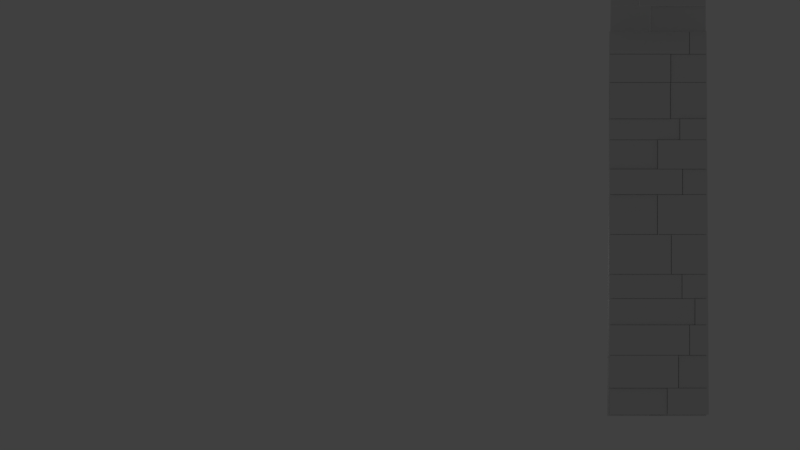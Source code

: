 # Source: SmallWallSupportPiece_001.blend  (saved by Blender 2.79.0; exported with 4.5.12 LTS)
import bpy
from mathutils import Matrix  # noqa: F401  (used for matrix-valued properties, if any)

bpy.ops.wm.read_factory_settings(use_empty=True)
scene = bpy.context.scene
scene.name = 'Scene'

# ---- collections
col_collection_1 = bpy.data.collections.new('Collection 1'); scene.collection.children.link(col_collection_1)

# ---- world
world_world = bpy.data.worlds.new('World'); scene.world = world_world
world_world.color = (0.05088, 0.05088, 0.05088)
world_world.use_sun_shadow = False
world_world.sun_shadow_jitter_overblur = 0.0
world_world.cycles.sampling_method = 'MANUAL'

# ---- cameras
cam_camera = bpy.data.cameras.new('Camera')
cam_camera.type = 'ORTHO'
cam_camera.clip_end = 100.0
cam_camera.lens = 35.0
cam_camera.sensor_width = 32.0
cam_camera.sensor_height = 18.0
cam_camera.ortho_scale = 31.21
cam_camera.dof.focus_distance = 0.0

# ---- lights
light_lamp = bpy.data.lights.new('Lamp', 'POINT')
light_lamp.transmission_factor = 0.0
light_lamp.cutoff_distance = 30.0
light_lamp.energy = 100.0
light_lamp.shadow_buffer_clip_start = 1.001
light_lamp.shadow_soft_size = 0.1
light_lamp.shadow_maximum_resolution = 0.006
light_lamp.use_absolute_resolution = True

# ---- meshes
me_wall_001 = bpy.data.meshes.new('Wall.001')
me_wall_001.from_pydata([(8.406, 1.047, 12.97), (8.406, -1.047, 12.97), (8.406, -1.047, 14.06), (8.406, 1.047, 14.06), (9.995, 1.047, 12.97), (9.995, 1.047, 14.06), (9.995, -1.047, 12.97), (9.995, -1.047, 14.06), (8.396, -0.9772, 14.06), (8.396, -0.9772, 12.97), (8.396, 0.9772, 12.97), (8.396, 0.9772, 14.06), (7.465, 0.9772, 14.06), (7.465, -0.9772, 14.06), (7.461, -0.9772, 12.97), (7.461, 0.9772, 12.97), (7.465, 0.9773, 14.05), (7.918, 1.02, 14.21), (7.918, 1.02, 14.07), (7.918, -1.02, 14.07), (7.918, -1.02, 14.96), (9.995, 1.02, 14.21), (9.995, 1.02, 14.07), (9.995, -1.02, 14.07), (9.995, -1.02, 14.96), (7.908, -1.019, 14.96), (7.908, -1.019, 14.07), (7.908, 1.019, 14.07), (7.908, 1.019, 14.22), (7.469, -1.019, 14.96), (7.465, -1.019, 14.07), (7.465, 0.9992, 14.07), (7.465, 1.019, 14.07), (7.466, 1.019, 14.22), (7.466, 1.003, 14.22), (7.432, -0.984, 5.474), (7.432, 0.984, 5.474), (7.43, 0.984, 5.017), (7.428, -0.984, 4.535), (7.428, 0.984, 4.535), (8.101, 0.984, 5.474), (8.101, -0.984, 5.474), (8.101, -0.984, 4.535), (8.101, 0.984, 4.535), (9.995, -0.9674, 0.005), (8.496, -0.9674, 0.005), (8.496, 0.9674, 0.005), (9.995, 0.9674, 0.005), (9.995, -0.9674, 1.033), (9.995, 0.9674, 1.033), (8.496, -0.9674, 1.033), (8.496, 0.9674, 1.033), (8.486, -1.026, 1.033), (8.486, -1.026, 0.005), (8.486, 1.026, 0.005), (8.486, 1.026, 1.033), (7.414, 1.026, 1.033), (7.414, -1.026, 1.033), (7.41, -1.026, 0.005), (7.41, 1.026, 0.005), (8.202, 1.03, 1.043), (8.202, -1.03, 1.043), (8.202, -1.03, 2.315), (8.202, 1.03, 2.315), (9.995, 1.03, 1.043), (9.995, 1.03, 2.315), (9.995, -1.03, 1.043), (9.995, -1.03, 2.315), (8.192, -0.997, 2.315), (8.192, -0.997, 1.043), (8.192, 0.997, 1.043), (8.192, 0.997, 2.315), (7.419, 0.997, 2.315), (7.419, -0.997, 2.315), (7.414, -0.997, 1.043), (7.414, 0.997, 1.043), (7.913, 1.04, 2.325), (7.913, -1.04, 2.325), (7.913, -1.04, 3.498), (7.913, 1.04, 3.498), (9.995, 1.04, 2.325), (9.995, 1.04, 3.498), (9.995, -1.04, 2.325), (9.995, -1.04, 3.498), (7.903, -1.048, 3.498), (7.903, -1.048, 2.325), (7.903, 1.048, 2.325), (7.903, 1.048, 3.498), (7.424, 1.048, 3.498), (7.424, -1.048, 3.498), (7.419, -1.048, 2.325), (7.419, 1.048, 2.325), (7.774, 0.9766, 3.508), (7.774, -0.9766, 3.508), (7.774, -0.9766, 4.525), (7.774, 0.9766, 4.525), (9.995, 0.9766, 3.508), (9.995, 0.9766, 4.525), (9.995, -0.9766, 3.508), (9.995, -0.9766, 4.525), (7.764, -1.025, 4.525), (7.764, -1.025, 3.508), (7.764, 1.025, 3.508), (7.764, 1.025, 4.525), (7.428, 1.025, 4.525), (7.428, -1.025, 4.525), (7.424, -1.025, 3.508), (7.424, 1.025, 3.508), (8.111, 0.9618, 4.535), (8.111, -0.9618, 4.535), (8.111, -0.9618, 5.474), (8.111, 0.9618, 5.474), (9.995, 0.9618, 4.535), (9.995, 0.9618, 5.474), (9.995, -0.9618, 4.535), (9.995, -0.9618, 5.474), (8.39, 0.9852, 5.484), (8.39, -0.9852, 5.484), (8.39, -0.9852, 7.025), (8.39, 0.9852, 7.025), (9.995, 0.9852, 5.484), (9.995, 0.9852, 7.025), (9.995, -0.9852, 5.484), (9.995, -0.9852, 7.025), (8.38, -1.005, 7.025), (8.38, -1.005, 5.484), (8.38, 1.005, 5.484), (8.38, 1.005, 7.025), (7.438, 1.005, 7.025), (7.438, -1.005, 7.025), (7.432, -1.005, 5.484), (7.432, 1.005, 5.484), (8.752, 0.9654, 7.035), (8.752, -0.9654, 7.035), (8.752, -0.9654, 8.585), (8.752, 0.9654, 8.585), (9.995, 0.9654, 7.035), (9.995, 0.9654, 8.585), (9.995, -0.9654, 7.035), (9.995, -0.9654, 8.585), (8.742, -1.002, 8.585), (8.742, -1.002, 7.035), (8.742, 1.002, 7.035), (8.742, 1.002, 8.585), (7.444, 1.002, 8.585), (7.444, -1.002, 8.585), (7.438, -1.002, 7.035), (7.438, 1.002, 7.035), (8.1, 1.032, 8.595), (8.1, -1.032, 8.595), (8.1, -1.032, 9.578), (8.1, 1.032, 9.578), (9.995, 1.032, 8.595), (9.995, 1.032, 9.578), (9.995, -1.032, 8.595), (9.995, -1.032, 9.578), (8.09, -0.9989, 9.578), (8.09, -0.9989, 8.595), (8.09, 0.9989, 8.595), (8.09, 0.9989, 9.578), (7.448, 0.9989, 9.578), (7.448, -0.9989, 9.578), (7.446, -0.9989, 9.266), (7.444, -0.9989, 8.595), (7.444, 0.9989, 8.595), (8.746, 0.9616, 9.588), (8.746, -0.9616, 9.588), (8.746, -0.9616, 10.72), (8.746, 0.9616, 10.72), (9.995, 0.9616, 9.588), (9.995, 0.9616, 10.72), (9.995, -0.9616, 9.588), (9.995, -0.9616, 10.72), (8.736, -1.044, 10.72), (8.736, -1.044, 9.588), (8.736, 1.044, 9.588), (8.736, 1.044, 10.72), (7.452, 1.044, 10.72), (7.452, -1.044, 10.72), (7.449, -1.044, 9.818), (7.448, -1.044, 9.588), (7.448, 1.044, 9.588), (8.169, 0.9811, 10.73), (8.169, -0.9811, 10.73), (8.169, -0.9811, 11.54), (8.169, 0.9811, 11.54), (9.995, 0.9811, 10.73), (9.995, 0.9811, 11.54), (9.995, -0.9811, 10.73), (9.995, -0.9811, 11.54), (8.159, -1.045, 11.54), (8.159, -1.045, 10.73), (8.159, 1.045, 10.73), (8.159, 1.045, 11.54), (7.455, 1.045, 11.54), (7.455, -1.045, 11.54), (7.452, -1.045, 10.73), (7.452, 1.045, 10.73), (8.416, 1.022, 11.55), (8.416, -1.022, 11.55), (8.416, -1.022, 12.96), (8.416, 1.022, 12.96), (9.995, 1.022, 11.55), (9.995, 1.022, 12.96), (9.995, -1.022, 11.55), (9.995, -1.022, 12.96), (8.406, -0.9677, 12.96), (8.406, -0.9677, 11.55), (8.406, 0.9677, 11.55), (8.406, 0.9677, 12.96), (7.461, 0.9677, 12.96), (7.461, -0.9677, 12.96), (7.458, -0.9677, 12.29), (7.455, -0.9677, 11.55), (7.455, 0.9677, 11.55)], [], [(0, 1, 2, 3), (4, 0, 3, 5), (6, 1, 0, 4), (7, 2, 1, 6), (5, 3, 2, 7), (7, 6, 4, 5), (8, 9, 10, 11), (11, 12, 13, 8), (9, 8, 13, 14), (9, 14, 15, 10), (16, 11, 10, 15), (16, 12, 11), (13, 12, 16), (16, 15, 14, 13), (17, 18, 19, 20), (21, 22, 18, 17), (23, 19, 18, 22), (20, 19, 23, 24), (24, 23, 22, 21), (20, 24, 21, 17), (25, 26, 27, 28), (29, 30, 26, 25), (31, 27, 26, 30), (28, 27, 32, 33), (34, 31, 30, 29), (31, 32, 27), (33, 32, 31, 34), (29, 25, 28, 33, 34), (35, 36, 37), (38, 35, 37, 39), (40, 36, 35, 41), (37, 36, 40), (42, 38, 39, 43), (42, 41, 35, 38), (37, 40, 43, 39), (41, 42, 43, 40), (44, 45, 46, 47), (48, 44, 47, 49), (48, 50, 45, 44), (46, 45, 50, 51), (47, 46, 51, 49), (49, 51, 50, 48), (52, 53, 54, 55), (55, 56, 57, 52), (53, 52, 57, 58), (53, 58, 59, 54), (54, 59, 56, 55), (58, 57, 56, 59), (60, 61, 62, 63), (64, 60, 63, 65), (66, 61, 60, 64), (67, 62, 61, 66), (65, 63, 62, 67), (67, 66, 64, 65), (68, 69, 70, 71), (71, 72, 73, 68), (69, 68, 73, 74), (69, 74, 75, 70), (70, 75, 72, 71), (73, 72, 75, 74), (76, 77, 78, 79), (80, 76, 79, 81), (82, 77, 76, 80), (83, 78, 77, 82), (81, 79, 78, 83), (83, 82, 80, 81), (84, 85, 86, 87), (87, 88, 89, 84), (85, 84, 89, 90), (85, 90, 91, 86), (86, 91, 88, 87), (88, 91, 90, 89), (92, 93, 94, 95), (96, 92, 95, 97), (98, 93, 92, 96), (99, 94, 93, 98), (97, 95, 94, 99), (99, 98, 96, 97), (100, 101, 102, 103), (103, 104, 105, 100), (101, 100, 105, 106), (101, 106, 107, 102), (102, 107, 104, 103), (107, 106, 105, 104), (108, 109, 110, 111), (112, 108, 111, 113), (114, 109, 108, 112), (115, 110, 109, 114), (113, 111, 110, 115), (115, 114, 112, 113), (116, 117, 118, 119), (120, 116, 119, 121), (122, 117, 116, 120), (123, 118, 117, 122), (121, 119, 118, 123), (123, 122, 120, 121), (124, 125, 126, 127), (127, 128, 129, 124), (125, 124, 129, 130), (125, 130, 131, 126), (126, 131, 128, 127), (129, 128, 131, 130), (132, 133, 134, 135), (136, 132, 135, 137), (138, 133, 132, 136), (139, 134, 133, 138), (137, 135, 134, 139), (139, 138, 136, 137), (140, 141, 142, 143), (143, 144, 145, 140), (141, 140, 145, 146), (141, 146, 147, 142), (142, 147, 144, 143), (147, 146, 145, 144), (148, 149, 150, 151), (152, 148, 151, 153), (154, 149, 148, 152), (155, 150, 149, 154), (153, 151, 150, 155), (155, 154, 152, 153), (156, 157, 158, 159), (159, 160, 161, 156), (157, 156, 162, 163), (157, 163, 164, 158), (158, 164, 160, 159), (162, 161, 160), (156, 161, 162), (162, 160, 164, 163), (165, 166, 167, 168), (169, 165, 168, 170), (171, 166, 165, 169), (172, 167, 166, 171), (170, 168, 167, 172), (172, 171, 169, 170), (173, 174, 175, 176), (176, 177, 178, 173), (179, 174, 173, 178), (175, 174, 180, 181), (175, 181, 177, 176), (177, 181, 179, 178), (179, 180, 174), (181, 180, 179), (182, 183, 184, 185), (186, 182, 185, 187), (188, 183, 182, 186), (189, 184, 183, 188), (187, 185, 184, 189), (189, 188, 186, 187), (190, 191, 192, 193), (193, 194, 195, 190), (191, 190, 195, 196), (191, 196, 197, 192), (192, 197, 194, 193), (197, 196, 195, 194), (198, 199, 200, 201), (202, 198, 201, 203), (204, 199, 198, 202), (205, 200, 199, 204), (203, 201, 200, 205), (205, 204, 202, 203), (206, 207, 208, 209), (206, 209, 210, 211), (207, 206, 212, 213), (207, 213, 214, 208), (208, 214, 210, 209), (206, 211, 212), (211, 210, 212), (214, 213, 212, 210)])
_uv = me_wall_001.uv_layers.new(name='UVMap')
_uv.uv.foreach_set('vector', [0.7605, 0.5244, 0.7605, 0.6331, 0.7037, 0.6331, 0.7037, 0.5244, 0.8957, 0.432, 0.8957, 0.5146, 0.839, 0.5146, 0.839, 0.432, 0.1814, 0.4392, 0.09863, 0.4392, 0.09863, 0.3305, 0.1814, 0.3305, 0.2733, 0.8508, 0.2733, 0.9333, 0.2165, 0.9333, 0.2165, 0.8508, 0.0, 0.3307, 0.08272, 0.3307, 0.08272, 0.4394, 0.0, 0.4394, 0.7009, 0.3231, 0.7577, 0.3231, 0.7577, 0.4319, 0.7009, 0.4319, 0.5642, 0.7383, 0.6209, 0.7383, 0.6209, 0.8398, 0.5642, 0.8398, 0.8643, 0.8475, 0.9127, 0.8475, 0.9127, 0.949, 0.8643, 0.949, 0.9997, 0.6306, 0.9997, 0.6872, 0.9512, 0.6872, 0.951, 0.6306, 0.7572, 0.8462, 0.8059, 0.8462, 0.8059, 0.9477, 0.7572, 0.9477, 0.811, 0.9413, 0.8594, 0.9407, 0.8594, 0.9974, 0.8107, 0.9974, 0.811, 0.9413, 0.811, 0.9407, 0.8594, 0.9407, 0.4909, 0.8371, 0.4909, 0.7356, 0.4915, 0.7356, 0.4915, 0.7356, 0.5476, 0.7356, 0.5476, 0.8371, 0.4909, 0.8371, 0.9067, 0.6331, 0.9144, 0.6331, 0.9144, 0.7391, 0.8681, 0.7391, 0.8421, 0.2153, 0.8345, 0.2153, 0.8345, 0.1074, 0.8421, 0.1074, 0.3095, 0.0, 0.3095, 0.1079, 0.2033, 0.1079, 0.2033, 0.0, 0.9106, 0.8475, 0.8643, 0.8475, 0.8643, 0.7397, 0.9106, 0.7397, 0.8666, 0.2172, 0.9129, 0.2172, 0.9129, 0.3231, 0.9053, 0.3231, 0.0, 0.0, 0.0, 0.0, 0.0, 0.0, 0.0, 0.0, 0.8859, 0.5244, 0.9322, 0.5244, 0.9322, 0.6303, 0.9245, 0.6303, 0.5626, 0.8391, 0.5628, 0.8853, 0.5397, 0.8853, 0.5397, 0.8391, 0.192, 0.2246, 0.215, 0.2235, 0.215, 0.3294, 0.192, 0.3294, 0.4862, 0.8433, 0.4862, 0.851, 0.4631, 0.851, 0.4631, 0.8433, 0.923, 0.1083, 0.931, 0.1084, 0.931, 0.2133, 0.8847, 0.2133, 0.192, 0.2246, 0.192, 0.2235, 0.215, 0.2235, 0.9233, 0.1074, 0.931, 0.1074, 0.931, 0.1084, 0.923, 0.1083, 0.0, 0.0, 0.0, 0.0, 0.0, 0.0, 0.0, 0.0, 0.0, 0.0, 0.1662, 0.6458, 0.1662, 0.5436, 0.1899, 0.5436, 0.2151, 0.6458, 0.1662, 0.6458, 0.1899, 0.5436, 0.2151, 0.5436, 0.1814, 0.4327, 0.2162, 0.4327, 0.2162, 0.5349, 0.1814, 0.5349, 0.986, 0.7123, 0.9859, 0.736, 0.951, 0.736, 0.1814, 0.3305, 0.2164, 0.3305, 0.2164, 0.4327, 0.1814, 0.4327, 0.9532, 0.9624, 0.9532, 0.9136, 0.988, 0.9136, 0.9882, 0.9624, 0.986, 0.7123, 0.951, 0.736, 0.951, 0.6872, 0.9861, 0.6872, 0.4909, 0.8371, 0.5397, 0.8371, 0.5397, 0.9393, 0.4909, 0.9393, 0.5748, 0.3213, 0.4968, 0.3213, 0.4968, 0.2208, 0.5748, 0.2208, 0.8637, 0.1005, 0.8101, 0.1005, 0.8101, 0.0, 0.8637, 0.0, 0.2163, 0.8644, 0.2163, 0.9423, 0.1628, 0.9423, 0.1628, 0.8644, 0.8643, 0.7397, 0.8643, 0.8402, 0.8107, 0.8402, 0.8107, 0.7397, 0.9493, 0.432, 0.9493, 0.5099, 0.8957, 0.5099, 0.8957, 0.432, 0.5043, 0.1154, 0.5823, 0.1154, 0.5823, 0.2159, 0.5043, 0.2159, 0.6375, 0.7413, 0.691, 0.7413, 0.691, 0.8478, 0.6375, 0.8478, 0.7577, 0.3231, 0.8135, 0.3231, 0.8135, 0.4297, 0.7577, 0.4297, 0.5444, 0.9952, 0.4909, 0.9952, 0.4909, 0.9395, 0.5444, 0.9393, 0.8132, 0.7397, 0.7572, 0.7397, 0.7572, 0.6331, 0.8132, 0.6331, 0.6177, 0.9403, 0.6177, 0.9962, 0.5642, 0.9959, 0.5642, 0.9403, 0.7572, 0.7397, 0.8107, 0.7397, 0.8107, 0.8462, 0.7572, 0.8462, 0.6485, 0.1154, 0.6485, 0.2223, 0.5823, 0.2223, 0.5823, 0.1154, 0.7096, 0.2085, 0.7096, 0.1154, 0.7758, 0.1154, 0.7758, 0.2085, 0.192, 0.3305, 0.09863, 0.3305, 0.09863, 0.2235, 0.192, 0.2235, 0.7212, 0.2282, 0.7212, 0.3213, 0.655, 0.3213, 0.655, 0.2282, 0.3095, 6.192e-09, 0.4028, 0.0, 0.4028, 0.107, 0.3095, 0.107, 0.2165, 0.5367, 0.2827, 0.5367, 0.2827, 0.6437, 0.2165, 0.6437, 0.6375, 0.5296, 0.7037, 0.5296, 0.7037, 0.6331, 0.6375, 0.6331, 0.9129, 0.2172, 0.9531, 0.2172, 0.9531, 0.3208, 0.9129, 0.3208, 0.9531, 0.2833, 0.9531, 0.2172, 0.9933, 0.2172, 0.9936, 0.2833, 0.9127, 0.8475, 0.9532, 0.8475, 0.9532, 0.9511, 0.9127, 0.9511, 0.9936, 0.9136, 0.9532, 0.9136, 0.9534, 0.8475, 0.9936, 0.8475, 0.6323, 0.1036, 0.6323, 0.0, 0.6985, 0.0, 0.6985, 0.1036, 0.3762, 0.6353, 0.3762, 0.7433, 0.3152, 0.7433, 0.3152, 0.6353, 0.5642, 0.7383, 0.5642, 0.6301, 0.6252, 0.6301, 0.6252, 0.7383, 0.1083, 0.1154, 0.1083, 0.2235, 1.861e-08, 0.2235, 0.0, 0.1154, 0.6985, 0.6331, 0.6985, 0.7413, 0.6375, 0.7413, 0.6375, 0.6331, 0.2165, 0.1154, 0.2165, 0.2235, 0.1083, 0.2235, 0.1083, 0.1154, 0.4102, 0.6339, 0.4712, 0.6339, 0.4712, 0.7419, 0.4102, 0.7419, 0.6485, 0.1154, 0.7096, 0.1154, 0.7096, 0.2243, 0.6485, 0.2243, 0.06786, 0.5418, 0.09277, 0.5418, 0.09277, 0.6507, 0.06786, 0.6507, 0.4631, 0.8028, 0.4631, 0.7419, 0.488, 0.7419, 0.4883, 0.8028, 0.3079, 0.6456, 0.2827, 0.6456, 0.2827, 0.5367, 0.3079, 0.5367, 0.09503, 0.8175, 0.06988, 0.8175, 0.07012, 0.7566, 0.09503, 0.7566, 0.6399, 0.3231, 0.7009, 0.3231, 0.7009, 0.432, 0.6399, 0.432, 0.2163, 0.763, 0.2163, 0.8644, 0.1634, 0.8644, 0.1634, 0.763, 0.1634, 0.763, 0.1634, 0.6476, 0.2163, 0.6476, 0.2163, 0.763, 0.2033, 0.0, 0.2033, 0.1154, 0.1017, 0.1154, 0.1017, 0.0, 0.8101, 0.0, 0.8101, 0.1154, 0.7572, 0.1154, 0.7572, 0.0, 0.1017, 0.0, 0.1017, 0.1154, 3.384e-08, 0.1154, 0.0, 0.0, 0.8132, 0.6331, 0.8661, 0.6331, 0.8661, 0.7346, 0.8132, 0.7346, 0.4102, 0.7419, 0.4631, 0.7419, 0.4631, 0.8483, 0.4102, 0.8483, 0.796, 0.2167, 0.8135, 0.2167, 0.8135, 0.3231, 0.796, 0.3231, 0.2967, 0.4851, 0.2967, 0.4323, 0.3142, 0.4323, 0.3144, 0.4851, 0.4889, 0.7403, 0.4712, 0.7403, 0.4712, 0.6339, 0.4889, 0.6339, 0.0979, 0.4923, 0.08021, 0.4923, 0.08041, 0.4394, 0.0979, 0.4394, 0.6985, 0.848, 0.6985, 0.7416, 0.7514, 0.7416, 0.7514, 0.848, 0.7474, 0.848, 0.7474, 0.9479, 0.6985, 0.9479, 0.6985, 0.848, 0.364, 0.8505, 0.364, 0.9483, 0.3152, 0.9483, 0.3152, 0.8505, 0.4132, 0.3231, 0.3152, 0.3231, 0.3152, 0.2232, 0.4132, 0.2232, 0.4591, 0.8483, 0.4591, 0.9462, 0.4102, 0.9462, 0.4102, 0.8483, 0.3227, 0.1154, 0.4207, 0.1154, 0.4207, 0.2153, 0.3227, 0.2153, 0.6863, 0.9477, 0.6375, 0.9477, 0.6375, 0.8478, 0.6863, 0.8478, 0.485, 0.1023, 0.485, 2.759e-08, 0.5652, 0.0, 0.5652, 0.1023, 0.5748, 0.3213, 0.5748, 0.2379, 0.655, 0.2379, 0.655, 0.3213, 0.4968, 0.3231, 0.4132, 0.3231, 0.4132, 0.2208, 0.4968, 0.2208, 0.6517, 0.4462, 0.6517, 0.5296, 0.5715, 0.5296, 0.5715, 0.4462, 0.4207, 0.1154, 0.5043, 0.1154, 0.5043, 0.2177, 0.4207, 0.2177, 0.0, 0.4394, 0.08021, 0.4394, 0.08021, 0.5418, 0.0, 0.5418, 0.09863, 0.4392, 0.1788, 0.4392, 0.1788, 0.5436, 0.09863, 0.5436, 0.8647, 0.3231, 0.9137, 0.3231, 0.9137, 0.4275, 0.8647, 0.4275, 0.9804, 0.1074, 0.9804, 0.1874, 0.9313, 0.1874, 0.931, 0.1074, 0.913, 0.1044, 0.8637, 0.1044, 0.8637, 6.192e-09, 0.913, 0.0, 0.913, 0.0, 0.9624, 2.477e-08, 0.9621, 0.08004, 0.913, 0.08004, 0.2967, 0.4323, 0.2967, 0.5367, 0.2165, 0.5367, 0.2165, 0.4323, 0.573, 0.3231, 0.573, 0.4234, 0.4924, 0.4234, 0.4924, 0.3231, 0.8839, 0.6049, 0.8192, 0.6049, 0.8192, 0.5244, 0.8839, 0.5244, 0.06472, 0.7461, 0.0, 0.7461, 0.0, 0.6458, 0.06472, 0.6458, 0.7742, 0.432, 0.839, 0.432, 0.839, 0.5125, 0.7742, 0.5125, 0.09863, 0.6476, 0.1634, 0.6476, 0.1634, 0.7479, 0.09863, 0.7479, 0.4909, 0.4293, 0.5715, 0.4293, 0.5715, 0.5296, 0.4909, 0.5296, 0.4102, 0.4293, 0.4909, 0.4293, 0.4909, 0.5333, 0.4102, 0.5333, 0.09863, 0.5436, 0.1662, 0.5436, 0.1662, 0.6476, 0.09863, 0.6476, 0.0, 0.8266, 0.0, 0.7461, 0.06755, 0.7461, 0.06786, 0.8266, 0.06786, 0.6458, 0.0, 0.6458, 0.0, 0.5418, 0.06786, 0.5418, 0.1634, 0.8284, 0.0955, 0.8284, 0.09581, 0.7479, 0.1634, 0.7479, 0.3958, 0.4251, 0.3958, 0.5291, 0.3152, 0.5291, 0.3152, 0.4251, 0.2165, 0.8508, 0.2165, 0.7436, 0.2677, 0.7436, 0.2677, 0.8508, 0.05117, 0.8266, 0.05117, 0.9251, 0.0, 0.9251, 4.964e-08, 0.8266, 0.3152, 0.3304, 0.2165, 0.3304, 0.2165, 0.2232, 0.3152, 0.2232, 0.1467, 0.8284, 0.1467, 0.9268, 0.0955, 0.9268, 0.0955, 0.8284, 0.0, 0.2235, 0.09863, 0.2235, 0.09863, 0.3307, 0.0, 0.3307, 0.3152, 0.7433, 0.3663, 0.7433, 0.3663, 0.8505, 0.3152, 0.8505, 0.8135, 0.2194, 0.8647, 0.2194, 0.8647, 0.3231, 0.8135, 0.3231, 0.2765, 0.8455, 0.31, 0.8455, 0.31, 0.9492, 0.2765, 0.9492, 0.2815, 0.7433, 0.2815, 0.6922, 0.315, 0.7085, 0.3152, 0.7433, 0.4098, 0.739, 0.3762, 0.739, 0.3762, 0.6353, 0.4098, 0.6353, 0.03363, 0.9761, 0.0, 0.9761, 0.0001988, 0.9251, 0.03363, 0.9251, 0.8484, 0.3231, 0.8647, 0.3231, 0.8647, 0.4269, 0.2815, 0.6922, 0.315, 0.6922, 0.315, 0.7085, 0.8484, 0.3231, 0.8647, 0.4269, 0.8135, 0.4269, 0.8135, 0.3231, 0.8345, 0.1154, 0.8345, 0.2153, 0.7758, 0.2153, 0.7758, 0.1154, 0.2165, 0.9981, 0.2165, 0.9333, 0.2752, 0.9333, 0.2752, 0.9981, 0.5558, 0.7356, 0.4909, 0.7356, 0.4909, 0.6357, 0.5558, 0.6357, 0.09344, 0.9352, 0.09344, 1.0, 0.03472, 1.0, 0.03472, 0.9352, 0.2165, 0.6437, 0.2815, 0.6437, 0.2815, 0.7436, 0.2165, 0.7436, 0.7605, 0.5244, 0.8192, 0.5244, 0.8192, 0.6243, 0.7605, 0.6243, 0.6985, 0.6331, 0.7572, 0.6331, 0.7572, 0.7416, 0.6985, 0.7416, 0.573, 0.3231, 0.6399, 0.3231, 0.6399, 0.4316, 0.573, 0.4316, 0.1075, 0.9937, 0.0955, 0.9268, 0.1542, 0.9268, 0.1542, 0.9936, 0.6323, 9.595e-15, 0.6323, 0.1084, 0.5652, 0.1084, 0.5652, 1.238e-08, 0.9322, 0.5914, 0.9322, 0.5244, 0.9909, 0.5246, 0.9909, 0.5914, 0.7572, 0.1084, 0.6985, 0.1084, 0.7105, 1.293e-08, 0.7572, 3.715e-08, 0.1075, 0.9937, 0.0955, 0.9938, 0.0955, 0.9268, 0.6985, 0.1084, 0.6985, 3.205e-08, 0.7105, 0.0, 0.9548, 0.7397, 0.9548, 0.8416, 0.9125, 0.8416, 0.9125, 0.7397, 0.3663, 0.9466, 0.3663, 0.8518, 0.4086, 0.8518, 0.4086, 0.9466, 0.4102, 0.4251, 0.3152, 0.4251, 0.3152, 0.3231, 0.4102, 0.3231, 0.694, 0.4347, 0.694, 0.5296, 0.6517, 0.5296, 0.6517, 0.4347, 0.2165, 0.3304, 0.3116, 0.3304, 0.3116, 0.4323, 0.2165, 0.4323, 0.31, 0.8455, 0.2677, 0.8455, 0.2677, 0.7436, 0.31, 0.7436, 0.05117, 0.8266, 0.09344, 0.8266, 0.09344, 0.9352, 0.05117, 0.9352, 0.9144, 0.6306, 0.951, 0.6306, 0.951, 0.7391, 0.9144, 0.7391, 0.1628, 0.9845, 0.1628, 0.9423, 0.1994, 0.9423, 0.1996, 0.9845, 0.9505, 0.4317, 0.9137, 0.4317, 0.9137, 0.3231, 0.9505, 0.3231, 0.447, 0.9884, 0.4102, 0.9884, 0.4103, 0.9462, 0.447, 0.9462, 0.4086, 0.7433, 0.4086, 0.8518, 0.3663, 0.8518, 0.3663, 0.7433, 0.5642, 0.5296, 0.5642, 0.6357, 0.4909, 0.6357, 0.4909, 0.5296, 0.7742, 0.432, 0.7742, 0.514, 0.7009, 0.514, 0.7009, 0.432, 0.485, 0.1061, 0.4028, 0.1061, 0.4028, 2.477e-08, 0.485, 0.0, 0.7945, 0.2282, 0.7945, 0.3102, 0.7212, 0.3102, 0.7212, 0.2282, 0.4102, 0.3231, 0.4924, 0.3231, 0.4924, 0.4293, 0.4102, 0.4293, 0.3152, 0.5291, 0.3885, 0.5291, 0.3885, 0.6353, 0.3152, 0.6353, 0.5642, 0.5296, 0.6375, 0.5296, 0.6375, 0.6301, 0.5642, 0.6301, 0.8107, 0.9407, 0.8107, 0.8402, 0.8599, 0.8402, 0.8599, 0.9407, 0.9493, 0.5052, 0.9493, 0.432, 0.9986, 0.4666, 0.9988, 0.5052, 0.6136, 0.9403, 0.5642, 0.9403, 0.5642, 0.8398, 0.6136, 0.8398, 1.0, 0.3963, 0.9505, 0.3963, 0.9508, 0.3231, 1.0, 0.3231, 0.9493, 0.432, 0.9985, 0.432, 0.9986, 0.4666, 0.4102, 0.6339, 0.4102, 0.5333, 0.4448, 0.6339, 0.4835, 0.5333, 0.4835, 0.6339, 0.4448, 0.6339, 0.4102, 0.5333])
me_wall_001.use_remesh_preserve_volume = False
me_wall_001.use_remesh_preserve_attributes = False
me_wall_001.use_mirror_vertex_groups = False
me_wall_001.update()
me_wall_000 = bpy.data.meshes.new('Wall.000')
me_wall_000.from_pydata([(7.918, 1.02, 14.96), (7.918, 1.02, 14.07), (7.918, -1.02, 14.07), (7.918, -1.02, 14.22), (9.995, 1.02, 14.96), (9.995, 1.02, 14.07), (9.995, -1.02, 14.07), (9.995, -1.02, 14.22), (7.908, -1.019, 14.22), (7.908, -1.019, 14.07), (7.908, 1.019, 14.07), (7.908, 1.019, 14.96), (7.466, -1.019, 14.22), (7.465, -1.019, 14.07), (7.465, 0.9992, 14.07), (7.465, 1.019, 14.07), (7.469, 1.019, 14.96), (7.469, 1.018, 14.96), (7.432, -0.984, 5.474), (7.432, 0.984, 5.474), (7.43, 0.984, 5.017), (7.428, -0.984, 4.535), (7.428, 0.984, 4.535), (8.101, 0.984, 5.474), (8.101, -0.984, 5.474), (8.101, -0.984, 4.535), (8.101, 0.984, 4.535), (9.995, -0.9674, 0.005001), (8.496, -0.9674, 0.005001), (8.496, 0.9674, 0.005001), (9.995, 0.9674, 0.005001), (9.995, -0.9674, 1.033), (9.995, 0.9674, 1.033), (8.496, -0.9674, 1.033), (8.496, 0.9674, 1.033), (8.486, -1.026, 1.033), (8.486, -1.026, 0.005001), (8.486, 1.026, 0.005001), (8.486, 1.026, 1.033), (7.414, 1.026, 1.033), (7.414, -1.026, 1.033), (7.41, -1.026, 0.005001), (7.41, 1.026, 0.005001), (8.202, 1.03, 1.043), (8.202, -1.03, 1.043), (8.202, -1.03, 2.315), (8.202, 1.03, 2.315), (9.995, 1.03, 1.043), (9.995, 1.03, 2.315), (9.995, -1.03, 1.043), (9.995, -1.03, 2.315), (8.192, -0.997, 2.315), (8.192, -0.997, 1.043), (8.192, 0.997, 1.043), (8.192, 0.997, 2.315), (7.419, 0.997, 2.315), (7.419, -0.997, 2.315), (7.414, -0.997, 1.043), (7.414, 0.997, 1.043), (7.913, 1.04, 2.325), (7.913, -1.04, 2.325), (7.913, -1.04, 3.498), (7.913, 1.04, 3.498), (9.995, 1.04, 2.325), (9.995, 1.04, 3.498), (9.995, -1.04, 2.325), (9.995, -1.04, 3.498), (7.903, -1.048, 3.498), (7.903, -1.048, 2.325), (7.903, 1.048, 2.325), (7.903, 1.048, 3.498), (7.424, 1.048, 3.498), (7.424, -1.048, 3.498), (7.419, -1.048, 2.325), (7.419, 1.048, 2.325), (7.774, 0.9766, 3.508), (7.774, -0.9766, 3.508), (7.774, -0.9766, 4.525), (7.774, 0.9766, 4.525), (9.995, 0.9766, 3.508), (9.995, 0.9766, 4.525), (9.995, -0.9766, 3.508), (9.995, -0.9766, 4.525), (7.764, -1.025, 4.525), (7.764, -1.025, 3.508), (7.764, 1.025, 3.508), (7.764, 1.025, 4.525), (7.428, 1.025, 4.525), (7.428, -1.025, 4.525), (7.424, -1.025, 3.508), (7.424, 1.025, 3.508), (8.111, 0.9618, 4.535), (8.111, -0.9618, 4.535), (8.111, -0.9618, 5.474), (8.111, 0.9618, 5.474), (9.995, 0.9618, 4.535), (9.995, 0.9618, 5.474), (9.995, -0.9618, 4.535), (9.995, -0.9618, 5.474), (8.39, 0.9852, 5.484), (8.39, -0.9852, 5.484), (8.39, -0.9852, 7.025), (8.39, 0.9852, 7.025), (9.995, 0.9852, 5.484), (9.995, 0.9852, 7.025), (9.995, -0.9852, 5.484), (9.995, -0.9852, 7.025), (8.38, -1.005, 7.025), (8.38, -1.005, 5.484), (8.38, 1.005, 5.484), (8.38, 1.005, 7.025), (7.438, 1.005, 7.025), (7.438, -1.005, 7.025), (7.432, -1.005, 5.484), (7.432, 1.005, 5.484), (8.752, 0.9654, 7.035), (8.752, -0.9654, 7.035), (8.752, -0.9654, 8.585), (8.752, 0.9654, 8.585), (9.995, 0.9654, 7.035), (9.995, 0.9654, 8.585), (9.995, -0.9654, 7.035), (9.995, -0.9654, 8.585), (8.742, -1.002, 8.585), (8.742, -1.002, 7.035), (8.742, 1.002, 7.035), (8.742, 1.002, 8.585), (7.444, 1.002, 8.585), (7.444, -1.002, 8.585), (7.438, -1.002, 7.035), (7.438, 1.002, 7.035), (8.1, 1.032, 8.595), (8.1, -1.032, 8.595), (8.1, -1.032, 9.578), (8.1, 1.032, 9.578), (9.995, 1.032, 8.595), (9.995, 1.032, 9.578), (9.995, -1.032, 8.595), (9.995, -1.032, 9.578), (8.09, -0.9989, 9.578), (8.09, -0.9989, 8.595), (8.09, 0.9989, 8.595), (8.09, 0.9989, 9.578), (7.448, 0.9989, 9.578), (7.448, -0.9989, 9.578), (7.446, -0.9989, 9.266), (7.444, -0.9989, 8.595), (7.444, 0.9989, 8.595), (8.746, 0.9616, 9.588), (8.746, -0.9616, 9.588), (8.746, -0.9616, 10.72), (8.746, 0.9616, 10.72), (9.995, 0.9616, 9.588), (9.995, 0.9616, 10.72), (9.995, -0.9616, 9.588), (9.995, -0.9616, 10.72), (8.736, -1.044, 10.72), (8.736, -1.044, 9.588), (8.736, 1.044, 9.588), (8.736, 1.044, 10.72), (7.452, 1.044, 10.72), (7.452, -1.044, 10.72), (7.449, -1.044, 9.818), (7.448, -1.044, 9.588), (7.448, 1.044, 9.588), (8.169, 0.9811, 10.73), (8.169, -0.9811, 10.73), (8.169, -0.9811, 11.54), (8.169, 0.9811, 11.54), (9.995, 0.9811, 10.73), (9.995, 0.9811, 11.54), (9.995, -0.9811, 10.73), (9.995, -0.9811, 11.54), (8.159, -1.045, 11.54), (8.159, -1.045, 10.73), (8.159, 1.045, 10.73), (8.159, 1.045, 11.54), (7.455, 1.045, 11.54), (7.455, -1.045, 11.54), (7.452, -1.045, 10.73), (7.452, 1.045, 10.73), (8.416, 1.022, 11.55), (8.416, -1.022, 11.55), (8.416, -1.022, 12.96), (8.416, 1.022, 12.96), (9.995, 1.022, 11.55), (9.995, 1.022, 12.96), (9.995, -1.022, 11.55), (9.995, -1.022, 12.96), (8.406, -0.9677, 12.96), (8.406, -0.9677, 11.55), (8.406, 0.9677, 11.55), (8.406, 0.9677, 12.96), (7.461, 0.9677, 12.96), (7.461, -0.9677, 12.96), (7.458, -0.9677, 12.29), (7.455, -0.9677, 11.55), (7.455, 0.9677, 11.55), (8.406, 1.047, 12.97), (8.406, -1.047, 12.97), (8.406, -1.047, 14.06), (8.406, 1.047, 14.06), (9.995, 1.047, 12.97), (9.995, 1.047, 14.06), (9.995, -1.047, 12.97), (9.995, -1.047, 14.06), (8.396, -0.9772, 14.06), (8.396, -0.9772, 12.97), (8.396, 0.9772, 12.97), (8.396, 0.9772, 14.06), (7.465, 0.9772, 14.06), (7.465, -0.9772, 14.06), (7.461, -0.9772, 12.97), (7.461, 0.9772, 12.97), (7.465, 0.9773, 14.05)], [], [(0, 1, 2, 3), (4, 5, 1, 0), (6, 2, 1, 5), (3, 2, 6, 7), (7, 6, 5, 4), (3, 7, 4, 0), (8, 9, 10, 11), (12, 13, 9, 8), (14, 10, 9, 13), (11, 10, 15, 16), (17, 14, 13, 12), (14, 15, 10), (16, 15, 14, 17), (16, 17, 12, 8, 11), (18, 19, 20), (21, 18, 20, 22), (23, 19, 18, 24), (20, 19, 23), (25, 21, 22, 26), (25, 24, 18, 21), (20, 23, 26, 22), (24, 25, 26, 23), (27, 28, 29, 30), (31, 27, 30, 32), (31, 33, 28, 27), (29, 28, 33, 34), (30, 29, 34, 32), (32, 34, 33, 31), (35, 36, 37, 38), (38, 39, 40, 35), (36, 35, 40, 41), (36, 41, 42, 37), (37, 42, 39, 38), (41, 40, 39, 42), (43, 44, 45, 46), (47, 43, 46, 48), (49, 44, 43, 47), (50, 45, 44, 49), (48, 46, 45, 50), (50, 49, 47, 48), (51, 52, 53, 54), (54, 55, 56, 51), (52, 51, 56, 57), (52, 57, 58, 53), (53, 58, 55, 54), (56, 55, 58, 57), (59, 60, 61, 62), (63, 59, 62, 64), (65, 60, 59, 63), (66, 61, 60, 65), (64, 62, 61, 66), (66, 65, 63, 64), (67, 68, 69, 70), (70, 71, 72, 67), (68, 67, 72, 73), (68, 73, 74, 69), (69, 74, 71, 70), (71, 74, 73, 72), (75, 76, 77, 78), (79, 75, 78, 80), (81, 76, 75, 79), (82, 77, 76, 81), (80, 78, 77, 82), (82, 81, 79, 80), (83, 84, 85, 86), (86, 87, 88, 83), (84, 83, 88, 89), (84, 89, 90, 85), (85, 90, 87, 86), (90, 89, 88, 87), (91, 92, 93, 94), (95, 91, 94, 96), (97, 92, 91, 95), (98, 93, 92, 97), (96, 94, 93, 98), (98, 97, 95, 96), (99, 100, 101, 102), (103, 99, 102, 104), (105, 100, 99, 103), (106, 101, 100, 105), (104, 102, 101, 106), (106, 105, 103, 104), (107, 108, 109, 110), (110, 111, 112, 107), (108, 107, 112, 113), (108, 113, 114, 109), (109, 114, 111, 110), (112, 111, 114, 113), (115, 116, 117, 118), (119, 115, 118, 120), (121, 116, 115, 119), (122, 117, 116, 121), (120, 118, 117, 122), (122, 121, 119, 120), (123, 124, 125, 126), (126, 127, 128, 123), (124, 123, 128, 129), (124, 129, 130, 125), (125, 130, 127, 126), (130, 129, 128, 127), (131, 132, 133, 134), (135, 131, 134, 136), (137, 132, 131, 135), (138, 133, 132, 137), (136, 134, 133, 138), (138, 137, 135, 136), (139, 140, 141, 142), (142, 143, 144, 139), (140, 139, 145, 146), (140, 146, 147, 141), (141, 147, 143, 142), (145, 144, 143), (139, 144, 145), (145, 143, 147, 146), (148, 149, 150, 151), (152, 148, 151, 153), (154, 149, 148, 152), (155, 150, 149, 154), (153, 151, 150, 155), (155, 154, 152, 153), (156, 157, 158, 159), (159, 160, 161, 156), (162, 157, 156, 161), (158, 157, 163, 164), (158, 164, 160, 159), (160, 164, 162, 161), (162, 163, 157), (164, 163, 162), (165, 166, 167, 168), (169, 165, 168, 170), (171, 166, 165, 169), (172, 167, 166, 171), (170, 168, 167, 172), (172, 171, 169, 170), (173, 174, 175, 176), (176, 177, 178, 173), (174, 173, 178, 179), (174, 179, 180, 175), (175, 180, 177, 176), (180, 179, 178, 177), (181, 182, 183, 184), (185, 181, 184, 186), (187, 182, 181, 185), (188, 183, 182, 187), (186, 184, 183, 188), (188, 187, 185, 186), (189, 190, 191, 192), (189, 192, 193, 194), (190, 189, 195, 196), (190, 196, 197, 191), (191, 197, 193, 192), (189, 194, 195), (194, 193, 195), (197, 196, 195, 193), (198, 199, 200, 201), (202, 198, 201, 203), (204, 199, 198, 202), (205, 200, 199, 204), (203, 201, 200, 205), (205, 204, 202, 203), (206, 207, 208, 209), (209, 210, 211, 206), (207, 206, 211, 212), (207, 212, 213, 208), (214, 209, 208, 213), (214, 210, 209), (211, 210, 214), (214, 213, 212, 211)])
_uv = me_wall_000.uv_layers.new(name='UVMap')
_uv.uv.foreach_set('vector', [0.868, 0.6331, 0.9144, 0.6331, 0.9144, 0.7391, 0.9066, 0.7391, 0.8809, 0.2153, 0.8345, 0.2153, 0.8345, 0.1074, 0.8809, 0.1074, 0.3095, 0.0, 0.3095, 0.1079, 0.2033, 0.1079, 0.2033, 0.0, 0.872, 0.8475, 0.8643, 0.8475, 0.8643, 0.7397, 0.872, 0.7397, 0.9052, 0.2172, 0.9129, 0.2172, 0.9129, 0.3231, 0.8666, 0.3231, 0.0, 0.0, 0.0, 0.0, 0.0, 0.0, 0.0, 0.0, 0.9244, 0.5244, 0.9322, 0.5244, 0.9322, 0.6303, 0.8858, 0.6303, 0.5628, 0.8775, 0.5628, 0.8853, 0.5397, 0.8853, 0.5397, 0.8775, 0.192, 0.2246, 0.215, 0.2235, 0.215, 0.3294, 0.192, 0.3294, 0.4862, 0.8047, 0.4862, 0.851, 0.4631, 0.851, 0.4633, 0.8047, 0.8847, 0.1074, 0.931, 0.1084, 0.931, 0.2133, 0.9233, 0.2133, 0.192, 0.2246, 0.192, 0.2235, 0.215, 0.2235, 0.8846, 0.1074, 0.931, 0.1074, 0.931, 0.1084, 0.8847, 0.1074, 0.0, 0.0, 0.0, 0.0, 0.0, 0.0, 0.0, 0.0, 0.0, 0.0, 0.1662, 0.6458, 0.1662, 0.5436, 0.1899, 0.5436, 0.2151, 0.6458, 0.1662, 0.6458, 0.1899, 0.5436, 0.2151, 0.5436, 0.1814, 0.4327, 0.2162, 0.4327, 0.2162, 0.5349, 0.1814, 0.5349, 0.986, 0.7123, 0.9859, 0.736, 0.951, 0.736, 0.1814, 0.3305, 0.2164, 0.3305, 0.2164, 0.4327, 0.1814, 0.4327, 0.9532, 0.9624, 0.9532, 0.9136, 0.988, 0.9136, 0.9882, 0.9624, 0.986, 0.7123, 0.951, 0.736, 0.951, 0.6872, 0.9861, 0.6872, 0.4909, 0.8371, 0.5397, 0.8371, 0.5397, 0.9393, 0.4909, 0.9393, 0.5748, 0.3213, 0.4968, 0.3213, 0.4968, 0.2208, 0.5748, 0.2208, 0.8637, 0.1005, 0.8101, 0.1005, 0.8101, 0.0, 0.8637, 0.0, 0.2163, 0.8644, 0.2163, 0.9423, 0.1628, 0.9423, 0.1628, 0.8644, 0.8643, 0.7397, 0.8643, 0.8402, 0.8107, 0.8402, 0.8107, 0.7397, 0.9493, 0.432, 0.9493, 0.5099, 0.8957, 0.5099, 0.8957, 0.432, 0.5043, 0.1154, 0.5823, 0.1154, 0.5823, 0.2159, 0.5043, 0.2159, 0.6375, 0.7413, 0.691, 0.7413, 0.691, 0.8478, 0.6375, 0.8478, 0.7577, 0.3231, 0.8135, 0.3231, 0.8135, 0.4297, 0.7577, 0.4297, 0.5444, 0.9952, 0.4909, 0.9952, 0.4909, 0.9395, 0.5444, 0.9393, 0.8132, 0.7397, 0.7572, 0.7397, 0.7572, 0.6331, 0.8132, 0.6331, 0.6177, 0.9403, 0.6177, 0.9962, 0.5642, 0.9959, 0.5642, 0.9403, 0.7572, 0.7397, 0.8107, 0.7397, 0.8107, 0.8462, 0.7572, 0.8462, 0.6485, 0.1154, 0.6485, 0.2223, 0.5823, 0.2223, 0.5823, 0.1154, 0.7096, 0.2085, 0.7096, 0.1154, 0.7758, 0.1154, 0.7758, 0.2085, 0.192, 0.3305, 0.09863, 0.3305, 0.09863, 0.2235, 0.192, 0.2235, 0.7212, 0.2282, 0.7212, 0.3213, 0.655, 0.3213, 0.655, 0.2282, 0.3095, 6.192e-09, 0.4028, 0.0, 0.4028, 0.107, 0.3095, 0.107, 0.2165, 0.5367, 0.2827, 0.5367, 0.2827, 0.6437, 0.2165, 0.6437, 0.6375, 0.5296, 0.7037, 0.5296, 0.7037, 0.6331, 0.6375, 0.6331, 0.9129, 0.2172, 0.9531, 0.2172, 0.9531, 0.3208, 0.9129, 0.3208, 0.9531, 0.2833, 0.9531, 0.2172, 0.9933, 0.2172, 0.9936, 0.2833, 0.9127, 0.8475, 0.9532, 0.8475, 0.9532, 0.9511, 0.9127, 0.9511, 0.9936, 0.9136, 0.9532, 0.9136, 0.9534, 0.8475, 0.9936, 0.8475, 0.6323, 0.1036, 0.6323, 0.0, 0.6985, 0.0, 0.6985, 0.1036, 0.3762, 0.6353, 0.3762, 0.7433, 0.3152, 0.7433, 0.3152, 0.6353, 0.5642, 0.7383, 0.5642, 0.6301, 0.6252, 0.6301, 0.6252, 0.7383, 0.1083, 0.1154, 0.1083, 0.2235, 1.861e-08, 0.2235, 0.0, 0.1154, 0.6985, 0.6331, 0.6985, 0.7413, 0.6375, 0.7413, 0.6375, 0.6331, 0.2165, 0.1154, 0.2165, 0.2235, 0.1083, 0.2235, 0.1083, 0.1154, 0.4102, 0.6339, 0.4712, 0.6339, 0.4712, 0.7419, 0.4102, 0.7419, 0.6485, 0.1154, 0.7096, 0.1154, 0.7096, 0.2243, 0.6485, 0.2243, 0.06786, 0.5418, 0.09277, 0.5418, 0.09277, 0.6507, 0.06786, 0.6507, 0.4631, 0.8028, 0.4631, 0.7419, 0.488, 0.7419, 0.4883, 0.8028, 0.3079, 0.6456, 0.2827, 0.6456, 0.2827, 0.5367, 0.3079, 0.5367, 0.09503, 0.8175, 0.06988, 0.8175, 0.07012, 0.7566, 0.09503, 0.7566, 0.6399, 0.3231, 0.7009, 0.3231, 0.7009, 0.432, 0.6399, 0.432, 0.2163, 0.763, 0.2163, 0.8644, 0.1634, 0.8644, 0.1634, 0.763, 0.1634, 0.763, 0.1634, 0.6476, 0.2163, 0.6476, 0.2163, 0.763, 0.2033, 0.0, 0.2033, 0.1154, 0.1017, 0.1154, 0.1017, 0.0, 0.8101, 0.0, 0.8101, 0.1154, 0.7572, 0.1154, 0.7572, 0.0, 0.1017, 0.0, 0.1017, 0.1154, 2.172e-08, 0.1154, 0.0, 0.0, 0.8132, 0.6331, 0.8661, 0.6331, 0.8661, 0.7346, 0.8132, 0.7346, 0.4102, 0.7419, 0.4631, 0.7419, 0.4631, 0.8483, 0.4102, 0.8483, 0.796, 0.2167, 0.8135, 0.2167, 0.8135, 0.3231, 0.796, 0.3231, 0.2967, 0.4851, 0.2967, 0.4323, 0.3142, 0.4323, 0.3144, 0.4851, 0.4889, 0.7403, 0.4712, 0.7403, 0.4712, 0.6339, 0.4889, 0.6339, 0.0979, 0.4923, 0.08021, 0.4923, 0.08041, 0.4394, 0.0979, 0.4394, 0.6985, 0.848, 0.6985, 0.7416, 0.7514, 0.7416, 0.7514, 0.848, 0.7474, 0.848, 0.7474, 0.9479, 0.6985, 0.9479, 0.6985, 0.848, 0.364, 0.8505, 0.364, 0.9483, 0.3152, 0.9483, 0.3152, 0.8505, 0.4132, 0.3231, 0.3152, 0.3231, 0.3152, 0.2232, 0.4132, 0.2232, 0.4591, 0.8483, 0.4591, 0.9462, 0.4102, 0.9462, 0.4102, 0.8483, 0.3227, 0.1154, 0.4207, 0.1154, 0.4207, 0.2153, 0.3227, 0.2153, 0.6863, 0.9477, 0.6375, 0.9477, 0.6375, 0.8478, 0.6863, 0.8478, 0.485, 0.1023, 0.485, 9.287e-09, 0.5652, 0.0, 0.5652, 0.1023, 0.5748, 0.3213, 0.5748, 0.2379, 0.655, 0.2379, 0.655, 0.3213, 0.4968, 0.3231, 0.4132, 0.3231, 0.4132, 0.2208, 0.4968, 0.2208, 0.6517, 0.4462, 0.6517, 0.5296, 0.5715, 0.5296, 0.5715, 0.4462, 0.4207, 0.1154, 0.5043, 0.1154, 0.5043, 0.2177, 0.4207, 0.2177, 0.0, 0.4394, 0.08021, 0.4394, 0.08021, 0.5418, 0.0, 0.5418, 0.09863, 0.4392, 0.1788, 0.4392, 0.1788, 0.5436, 0.09863, 0.5436, 0.8647, 0.3231, 0.9137, 0.3231, 0.9137, 0.4275, 0.8647, 0.4275, 0.9804, 0.1074, 0.9804, 0.1874, 0.9313, 0.1874, 0.931, 0.1074, 0.913, 0.1044, 0.8637, 0.1044, 0.8637, 6.192e-09, 0.913, 0.0, 0.913, 0.0, 0.9624, 2.477e-08, 0.9621, 0.08004, 0.913, 0.08004, 0.2967, 0.4323, 0.2967, 0.5367, 0.2165, 0.5367, 0.2165, 0.4323, 0.573, 0.3231, 0.573, 0.4234, 0.4924, 0.4234, 0.4924, 0.3231, 0.8839, 0.6049, 0.8192, 0.6049, 0.8192, 0.5244, 0.8839, 0.5244, 0.06472, 0.7461, 0.0, 0.7461, 0.0, 0.6458, 0.06472, 0.6458, 0.7742, 0.432, 0.839, 0.432, 0.839, 0.5125, 0.7742, 0.5125, 0.09863, 0.6476, 0.1634, 0.6476, 0.1634, 0.7479, 0.09863, 0.7479, 0.4909, 0.4293, 0.5715, 0.4293, 0.5715, 0.5296, 0.4909, 0.5296, 0.4102, 0.4293, 0.4909, 0.4293, 0.4909, 0.5333, 0.4102, 0.5333, 0.09863, 0.5436, 0.1662, 0.5436, 0.1662, 0.6476, 0.09863, 0.6476, 0.0, 0.8266, 0.0, 0.7461, 0.06755, 0.7461, 0.06786, 0.8266, 0.06786, 0.6458, 0.0, 0.6458, 0.0, 0.5418, 0.06786, 0.5418, 0.1634, 0.8284, 0.0955, 0.8284, 0.09581, 0.7479, 0.1634, 0.7479, 0.3958, 0.4251, 0.3958, 0.5291, 0.3152, 0.5291, 0.3152, 0.4251, 0.2165, 0.8508, 0.2165, 0.7436, 0.2677, 0.7436, 0.2677, 0.8508, 0.05117, 0.8266, 0.05117, 0.9251, 0.0, 0.9251, 4.964e-08, 0.8266, 0.3152, 0.3304, 0.2165, 0.3304, 0.2165, 0.2232, 0.3152, 0.2232, 0.1467, 0.8284, 0.1467, 0.9268, 0.0955, 0.9268, 0.0955, 0.8284, 0.0, 0.2235, 0.09863, 0.2235, 0.09863, 0.3307, 0.0, 0.3307, 0.3152, 0.7433, 0.3663, 0.7433, 0.3663, 0.8505, 0.3152, 0.8505, 0.8135, 0.2194, 0.8647, 0.2194, 0.8647, 0.3231, 0.8135, 0.3231, 0.2765, 0.8455, 0.31, 0.8455, 0.31, 0.9492, 0.2765, 0.9492, 0.2815, 0.7433, 0.2815, 0.6922, 0.315, 0.7085, 0.3152, 0.7433, 0.4098, 0.739, 0.3762, 0.739, 0.3762, 0.6353, 0.4098, 0.6353, 0.03363, 0.9761, 0.0, 0.9761, 0.0001988, 0.9251, 0.03363, 0.9251, 0.8484, 0.3231, 0.8647, 0.3231, 0.8647, 0.4269, 0.2815, 0.6922, 0.315, 0.6922, 0.315, 0.7085, 0.8484, 0.3231, 0.8647, 0.4269, 0.8135, 0.4269, 0.8135, 0.3231, 0.8345, 0.1154, 0.8345, 0.2153, 0.7758, 0.2153, 0.7758, 0.1154, 0.2165, 0.9981, 0.2165, 0.9333, 0.2752, 0.9333, 0.2752, 0.9981, 0.5558, 0.7356, 0.4909, 0.7356, 0.4909, 0.6357, 0.5558, 0.6357, 0.09344, 0.9352, 0.09344, 1.0, 0.03472, 1.0, 0.03472, 0.9352, 0.2165, 0.6437, 0.2815, 0.6437, 0.2815, 0.7436, 0.2165, 0.7436, 0.7605, 0.5244, 0.8192, 0.5244, 0.8192, 0.6243, 0.7605, 0.6243, 0.6985, 0.6331, 0.7572, 0.6331, 0.7572, 0.7416, 0.6985, 0.7416, 0.573, 0.3231, 0.6399, 0.3231, 0.6399, 0.4316, 0.573, 0.4316, 0.1075, 0.9937, 0.0955, 0.9268, 0.1542, 0.9268, 0.1542, 0.9936, 0.6323, 0.0, 0.6323, 0.1084, 0.5652, 0.1084, 0.5652, 1.238e-08, 0.9322, 0.5914, 0.9322, 0.5244, 0.9909, 0.5246, 0.9909, 0.5914, 0.7572, 0.1084, 0.6985, 0.1084, 0.7105, 0.0, 0.7572, 3.715e-08, 0.1075, 0.9937, 0.0955, 0.9938, 0.0955, 0.9268, 0.6985, 0.1084, 0.6985, 6.192e-09, 0.7105, 0.0, 0.9548, 0.7397, 0.9548, 0.8416, 0.9125, 0.8416, 0.9125, 0.7397, 0.3663, 0.9466, 0.3663, 0.8518, 0.4086, 0.8518, 0.4086, 0.9466, 0.4102, 0.4251, 0.3152, 0.4251, 0.3152, 0.3231, 0.4102, 0.3231, 0.694, 0.4347, 0.694, 0.5296, 0.6517, 0.5296, 0.6517, 0.4347, 0.2165, 0.3304, 0.3116, 0.3304, 0.3116, 0.4323, 0.2165, 0.4323, 0.31, 0.8455, 0.2677, 0.8455, 0.2677, 0.7436, 0.31, 0.7436, 0.05117, 0.8266, 0.09344, 0.8266, 0.09344, 0.9352, 0.05117, 0.9352, 0.9144, 0.6306, 0.951, 0.6306, 0.951, 0.7391, 0.9144, 0.7391, 0.1628, 0.9845, 0.1628, 0.9423, 0.1994, 0.9423, 0.1996, 0.9845, 0.9505, 0.4317, 0.9137, 0.4317, 0.9137, 0.3231, 0.9505, 0.3231, 0.447, 0.9884, 0.4102, 0.9884, 0.4103, 0.9462, 0.447, 0.9462, 0.4086, 0.7433, 0.4086, 0.8518, 0.3663, 0.8518, 0.3663, 0.7433, 0.5642, 0.5296, 0.5642, 0.6357, 0.4909, 0.6357, 0.4909, 0.5296, 0.7742, 0.432, 0.7742, 0.514, 0.7009, 0.514, 0.7009, 0.432, 0.485, 0.1061, 0.4028, 0.1061, 0.4028, 2.477e-08, 0.485, 0.0, 0.7945, 0.2282, 0.7945, 0.3102, 0.7212, 0.3102, 0.7212, 0.2282, 0.4102, 0.3231, 0.4924, 0.3231, 0.4924, 0.4293, 0.4102, 0.4293, 0.3152, 0.5291, 0.3885, 0.5291, 0.3885, 0.6353, 0.3152, 0.6353, 0.5642, 0.5296, 0.6375, 0.5296, 0.6375, 0.6301, 0.5642, 0.6301, 0.8107, 0.9407, 0.8107, 0.8402, 0.8599, 0.8402, 0.8599, 0.9407, 0.9493, 0.5052, 0.9493, 0.432, 0.9986, 0.4666, 0.9988, 0.5052, 0.6136, 0.9403, 0.5642, 0.9403, 0.5642, 0.8398, 0.6136, 0.8398, 1.0, 0.3963, 0.9505, 0.3963, 0.9508, 0.3231, 1.0, 0.3231, 0.9493, 0.432, 0.9985, 0.432, 0.9986, 0.4666, 0.4102, 0.6339, 0.4102, 0.5333, 0.4448, 0.6339, 0.4835, 0.5333, 0.4835, 0.6339, 0.4448, 0.6339, 0.4102, 0.5333, 0.7605, 0.5244, 0.7605, 0.6331, 0.7037, 0.6331, 0.7037, 0.5244, 0.8957, 0.432, 0.8957, 0.5146, 0.839, 0.5146, 0.839, 0.432, 0.1814, 0.4392, 0.09863, 0.4392, 0.09863, 0.3305, 0.1814, 0.3305, 0.2733, 0.8508, 0.2733, 0.9333, 0.2165, 0.9333, 0.2165, 0.8508, 0.0, 0.3307, 0.08272, 0.3307, 0.08272, 0.4394, 0.0, 0.4394, 0.7009, 0.3231, 0.7577, 0.3231, 0.7577, 0.4319, 0.7009, 0.4319, 0.5642, 0.7383, 0.6209, 0.7383, 0.6209, 0.8398, 0.5642, 0.8398, 0.8643, 0.8475, 0.9127, 0.8475, 0.9127, 0.949, 0.8643, 0.949, 0.9997, 0.6306, 0.9997, 0.6872, 0.9512, 0.6872, 0.951, 0.6306, 0.7572, 0.8462, 0.8059, 0.8462, 0.8059, 0.9477, 0.7572, 0.9477, 0.811, 0.9413, 0.8594, 0.9407, 0.8594, 0.9974, 0.8107, 0.9974, 0.811, 0.9413, 0.811, 0.9407, 0.8594, 0.9407, 0.4909, 0.8371, 0.4909, 0.7356, 0.4915, 0.7356, 0.4915, 0.7356, 0.5476, 0.7356, 0.5476, 0.8371, 0.4909, 0.8371])
me_wall_000.use_remesh_preserve_volume = False
me_wall_000.use_remesh_preserve_attributes = False
me_wall_000.use_mirror_vertex_groups = False
me_wall_000.update()
me_wall_005 = bpy.data.meshes.new('Wall.005')
me_wall_005.from_pydata([(8.496, -0.9674, 0.005), (8.496, 0.9674, 0.005), (8.496, 0.9674, 1.033), (8.496, -0.9674, 1.033), (9.995, -0.9674, 0.005), (9.995, 0.9674, 0.005), (9.995, 0.9674, 1.033), (9.995, -0.9674, 1.033), (8.486, -1.026, 0.005), (8.486, 1.026, 0.005), (8.486, 1.026, 1.033), (8.486, -1.026, 1.033), (8.202, -1.03, 1.043), (8.202, 1.03, 1.043), (8.202, 1.03, 2.315), (8.202, -1.03, 2.315), (9.995, -1.03, 1.043), (9.995, 1.03, 1.043), (9.995, 1.03, 2.315), (9.995, -1.03, 2.315), (8.192, -0.997, 1.043), (8.192, 0.997, 1.043), (8.192, 0.997, 2.315), (8.192, -0.997, 2.315), (7.913, -1.04, 2.325), (7.913, 1.04, 2.325), (7.913, 1.04, 3.498), (7.913, -1.04, 3.498), (9.995, -1.04, 2.325), (9.995, 1.04, 2.325), (9.995, 1.04, 3.498), (9.995, -1.04, 3.498), (7.903, -1.048, 2.325), (7.903, 1.048, 2.325), (7.903, 1.048, 3.498), (7.903, -1.048, 3.498), (7.774, -0.9766, 3.508), (7.774, 0.9766, 3.508), (7.774, 0.9766, 4.525), (7.774, -0.9766, 4.525), (9.995, -0.9766, 3.508), (9.995, 0.9766, 3.508), (9.995, 0.9766, 4.525), (9.995, -0.9766, 4.525), (7.764, -1.025, 3.508), (7.764, 1.025, 3.508), (7.764, 1.025, 4.525), (7.764, -1.025, 4.525), (8.111, -0.9618, 4.535), (8.111, 0.9618, 4.535), (8.111, 0.9618, 5.474), (8.111, -0.9618, 5.474), (9.995, -0.9618, 4.535), (9.995, 0.9618, 4.535), (9.995, 0.9618, 5.474), (9.995, -0.9618, 5.474), (8.101, -0.984, 4.535), (8.101, 0.984, 4.535), (8.101, 0.984, 5.474), (8.101, -0.984, 5.474), (8.39, -0.9852, 5.484), (8.39, 0.9852, 5.484), (8.39, 0.9852, 7.025), (8.39, -0.9852, 7.025), (9.995, -0.9852, 5.484), (9.995, 0.9852, 5.484), (9.995, 0.9852, 7.025), (9.995, -0.9852, 7.025), (8.38, -1.005, 5.484), (8.38, 1.005, 5.484), (8.38, 1.005, 7.025), (8.38, -1.005, 7.025), (8.752, -0.9654, 7.035), (8.752, 0.9654, 7.035), (8.752, 0.9654, 8.585), (8.752, -0.9654, 8.585), (9.995, -0.9654, 7.035), (9.995, 0.9654, 7.035), (9.995, 0.9654, 8.585), (9.995, -0.9654, 8.585), (8.742, -1.002, 7.035), (8.742, 1.002, 7.035), (8.742, 1.002, 8.585), (8.742, -1.002, 8.585), (8.1, -1.032, 8.595), (8.1, 1.032, 8.595), (8.1, 1.032, 9.578), (8.1, -1.032, 9.578), (9.995, -1.032, 8.595), (9.995, 1.032, 8.595), (9.995, 1.032, 9.578), (9.995, -1.032, 9.578), (8.09, -0.9989, 8.595), (8.09, 0.9989, 8.595), (8.09, 0.9989, 9.578), (8.09, -0.9989, 9.578), (8.746, -0.9616, 9.588), (8.746, 0.9616, 9.588), (8.746, 0.9616, 10.72), (8.746, -0.9616, 10.72), (9.995, -0.9616, 9.588), (9.995, 0.9616, 9.588), (9.995, 0.9616, 10.72), (9.995, -0.9616, 10.72), (8.736, -1.044, 9.588), (8.736, 1.044, 9.588), (8.736, 1.044, 10.72), (8.736, -1.044, 10.72), (8.169, -0.9811, 10.73), (8.169, 0.9811, 10.73), (8.169, 0.9811, 11.54), (8.169, -0.9811, 11.54), (9.995, -0.9811, 10.73), (9.995, 0.9811, 10.73), (9.995, 0.9811, 11.54), (9.995, -0.9811, 11.54), (8.159, -1.045, 10.73), (8.159, 1.045, 10.73), (8.159, 1.045, 11.54), (8.159, -1.045, 11.54), (8.416, -1.022, 11.55), (8.416, 1.022, 11.55), (8.416, 1.022, 12.96), (8.416, -1.022, 12.96), (9.995, -1.022, 11.55), (9.995, 1.022, 11.55), (9.995, 1.022, 12.96), (9.995, -1.022, 12.96), (8.406, -0.9677, 11.55), (8.406, 0.9677, 11.55), (8.406, 0.9677, 12.96), (8.406, -0.9677, 12.96), (8.406, -1.047, 12.97), (8.406, 1.047, 12.97), (8.406, 1.047, 14.06), (8.406, -1.047, 14.06), (9.995, -1.047, 12.97), (9.995, 1.047, 12.97), (9.995, 1.047, 14.06), (9.995, -1.047, 14.06), (8.396, -0.9772, 12.97), (8.396, 0.9772, 12.97), (8.396, 0.9772, 14.06), (8.396, -0.9772, 14.06), (7.918, -1.02, 14.07), (7.918, 1.02, 14.07), (7.918, 1.02, 14.99), (7.918, -1.02, 14.99), (9.995, -1.02, 14.07), (9.995, 1.02, 14.07), (9.995, 1.02, 14.99), (9.995, -1.02, 14.99), (7.908, -1.019, 14.07), (7.908, 1.019, 14.07), (7.908, 1.019, 14.99), (7.908, -1.019, 14.99), (7.465, -0.9772, 14.06), (7.461, -0.9772, 12.97), (7.465, 0.9772, 14.06), (7.465, 0.9773, 14.05), (7.458, -0.9677, 12.29), (7.461, -0.9677, 12.96), (7.465, -1.019, 14.07), (7.469, -1.019, 14.99), (7.469, 1.019, 14.99), (7.465, 0.9992, 14.07), (7.461, 0.9772, 12.97), (7.455, -0.9677, 11.55), (7.455, 0.9677, 11.55), (7.461, 0.9677, 12.96), (7.449, -1.044, 9.818), (7.452, -1.044, 10.72), (7.448, -1.044, 9.588), (7.452, 1.044, 10.72), (7.448, 1.044, 9.588), (7.444, 1.002, 8.585), (7.444, -1.002, 8.585), (7.438, -1.002, 7.035), (7.438, 1.002, 7.035), (7.414, -1.026, 1.033), (7.41, -1.026, 0.005), (7.414, 1.026, 1.033), (7.41, 1.026, 0.005), (7.452, -1.045, 10.73), (7.455, -1.045, 11.54), (7.452, 1.045, 10.73), (7.455, 1.045, 11.54), (7.448, -0.9989, 9.578), (7.448, 0.9989, 9.578), (7.444, -0.9989, 8.595), (7.446, -0.9989, 9.266), (7.444, 0.9989, 8.595), (7.432, -1.005, 5.484), (7.438, -1.005, 7.025), (7.438, 1.005, 7.025), (7.432, 1.005, 5.484), (7.432, 0.984, 5.474), (7.428, -0.984, 4.535), (7.43, 0.984, 5.017), (7.432, -0.984, 5.474), (7.428, 0.984, 4.535), (7.419, -0.997, 2.315), (7.414, -0.997, 1.043), (7.419, 0.997, 2.315), (7.414, 0.997, 1.043), (7.465, 1.019, 14.07), (7.428, -1.025, 4.525), (7.428, 1.025, 4.525), (7.424, 1.025, 3.508), (7.424, -1.025, 3.508), (7.424, 1.048, 3.498), (7.419, 1.048, 2.325), (7.424, -1.048, 3.498), (7.419, -1.048, 2.325)], [], [(199, 196, 198), (4, 0, 1, 5), (5, 1, 2, 6), (6, 2, 3, 7), (7, 3, 0, 4), (7, 4, 5, 6), (11, 8, 9, 10), (13, 12, 15, 14), (16, 12, 13, 17), (17, 13, 14, 18), (18, 14, 15, 19), (19, 15, 12, 16), (19, 16, 17, 18), (23, 20, 21, 22), (25, 24, 27, 26), (28, 24, 25, 29), (29, 25, 26, 30), (30, 26, 27, 31), (31, 27, 24, 28), (31, 28, 29, 30), (35, 32, 33, 34), (37, 36, 39, 38), (40, 36, 37, 41), (41, 37, 38, 42), (42, 38, 39, 43), (43, 39, 36, 40), (43, 40, 41, 42), (47, 44, 45, 46), (49, 48, 51, 50), (52, 48, 49, 53), (53, 49, 50, 54), (54, 50, 51, 55), (55, 51, 48, 52), (55, 52, 53, 54), (59, 56, 57, 58), (61, 60, 63, 62), (64, 60, 61, 65), (65, 61, 62, 66), (66, 62, 63, 67), (67, 63, 60, 64), (67, 64, 65, 66), (71, 68, 69, 70), (73, 72, 75, 74), (76, 72, 73, 77), (77, 73, 74, 78), (78, 74, 75, 79), (79, 75, 72, 76), (79, 76, 77, 78), (83, 80, 81, 82), (85, 84, 87, 86), (88, 84, 85, 89), (89, 85, 86, 90), (90, 86, 87, 91), (91, 87, 84, 88), (91, 88, 89, 90), (95, 92, 93, 94), (97, 96, 99, 98), (100, 96, 97, 101), (101, 97, 98, 102), (102, 98, 99, 103), (103, 99, 96, 100), (103, 100, 101, 102), (107, 104, 105, 106), (109, 108, 111, 110), (112, 108, 109, 113), (113, 109, 110, 114), (114, 110, 111, 115), (115, 111, 108, 112), (115, 112, 113, 114), (119, 116, 117, 118), (121, 120, 123, 122), (124, 120, 121, 125), (125, 121, 122, 126), (126, 122, 123, 127), (127, 123, 120, 124), (127, 124, 125, 126), (131, 128, 129, 130), (133, 132, 135, 134), (136, 132, 133, 137), (137, 133, 134, 138), (138, 134, 135, 139), (139, 135, 132, 136), (139, 136, 137, 138), (143, 140, 141, 142), (145, 144, 147, 146), (148, 144, 145, 149), (149, 145, 146, 150), (150, 146, 147, 151), (151, 147, 144, 148), (151, 148, 149, 150), (155, 152, 153, 154), (34, 210, 212, 35), (9, 182, 181, 10), (93, 191, 188, 94), (159, 166, 157, 156), (69, 195, 194, 70), (197, 199, 198, 200), (170, 172, 104), (81, 178, 175, 82), (10, 181, 179, 11), (105, 104, 172, 174), (56, 59, 199, 197), (32, 35, 212, 213), (68, 71, 193, 192), (68, 192, 195, 69), (82, 175, 176, 83), (117, 185, 186, 118), (140, 143, 156, 157), (185, 183, 184, 186), (180, 179, 181, 182), (165, 153, 152, 162), (164, 205, 165), (161, 169, 160), (92, 95, 190, 189), (159, 142, 141, 166), (156, 158, 159), (8, 180, 182, 9), (210, 211, 213, 212), (208, 209, 206, 207), (170, 104, 107, 171), (190, 187, 188), (178, 177, 176, 175), (168, 167, 160, 169), (131, 130, 169, 161), (193, 194, 195, 192), (174, 172, 170), (190, 188, 191, 189), (152, 155, 163, 162), (128, 131, 160, 167), (198, 196, 58), (33, 211, 210, 34), (8, 11, 179, 180), (80, 177, 178, 81), (20, 23, 201, 202), (118, 186, 184, 119), (140, 157, 166, 141), (95, 187, 190), (198, 58, 57, 200), (116, 183, 185, 117), (201, 203, 204, 202), (70, 194, 193, 71), (105, 174, 173, 106), (142, 158, 156, 143), (173, 174, 170, 171), (165, 205, 153), (153, 205, 164, 154), (165, 162, 163, 164), (159, 158, 142), (80, 83, 176, 177), (129, 168, 169, 130), (94, 188, 187, 95), (128, 167, 168, 129), (154, 164, 163, 155), (106, 173, 171, 107), (56, 197, 200, 57), (46, 207, 206, 47), (44, 209, 208, 45), (45, 208, 207, 46), (92, 189, 191, 93), (32, 213, 211, 33), (21, 204, 203, 22), (131, 161, 160), (44, 47, 206, 209), (22, 203, 201, 23), (116, 119, 184, 183), (20, 202, 204, 21), (58, 196, 199, 59), (1, 0, 3, 2)])
_uv = me_wall_005.uv_layers.new(name='UVMap')
_uv.uv.foreach_set('vector', [0.1662, 0.6458, 0.1662, 0.5436, 0.1899, 0.5436, 0.5748, 0.3213, 0.4968, 0.3213, 0.4968, 0.2208, 0.5748, 0.2208, 0.9493, 0.432, 0.9493, 0.5099, 0.8957, 0.5099, 0.8957, 0.432, 0.5043, 0.1154, 0.5823, 0.1154, 0.5823, 0.2159, 0.5043, 0.2159, 0.2163, 0.8644, 0.2163, 0.9423, 0.1628, 0.9423, 0.1628, 0.8644, 0.8637, 0.1005, 0.8101, 0.1005, 0.8101, 0.0, 0.8637, 0.0, 0.6375, 0.7413, 0.691, 0.7413, 0.691, 0.8478, 0.6375, 0.8478, 0.6485, 0.1154, 0.6485, 0.2223, 0.5823, 0.2223, 0.5823, 0.1154, 0.192, 0.3305, 0.09863, 0.3305, 0.09863, 0.2235, 0.192, 0.2235, 0.7096, 0.2085, 0.7096, 0.1154, 0.7758, 0.1154, 0.7758, 0.2085, 0.3095, 6.192e-09, 0.4028, 0.0, 0.4028, 0.107, 0.3095, 0.107, 0.7212, 0.2282, 0.7212, 0.3213, 0.655, 0.3213, 0.655, 0.2282, 0.2165, 0.5367, 0.2827, 0.5367, 0.2827, 0.6437, 0.2165, 0.6437, 0.6375, 0.5296, 0.7037, 0.5296, 0.7037, 0.6331, 0.6375, 0.6331, 0.3762, 0.6353, 0.3762, 0.7433, 0.3152, 0.7433, 0.3152, 0.6353, 0.1083, 0.1154, 0.1083, 0.2235, 1.861e-08, 0.2235, 0.0, 0.1154, 0.5642, 0.7383, 0.5642, 0.6301, 0.6252, 0.6301, 0.6252, 0.7383, 0.2165, 0.1154, 0.2165, 0.2235, 0.1083, 0.2235, 0.1083, 0.1154, 0.6985, 0.6331, 0.6985, 0.7413, 0.6375, 0.7413, 0.6375, 0.6331, 0.4102, 0.6339, 0.4712, 0.6339, 0.4712, 0.7419, 0.4102, 0.7419, 0.6485, 0.1154, 0.7096, 0.1154, 0.7096, 0.2243, 0.6485, 0.2243, 0.2163, 0.763, 0.2163, 0.8644, 0.1634, 0.8644, 0.1634, 0.763, 0.2033, 0.0, 0.2033, 0.1154, 0.1017, 0.1154, 0.1017, 0.0, 0.1634, 0.763, 0.1634, 0.6476, 0.2163, 0.6476, 0.2163, 0.763, 0.1017, 0.0, 0.1017, 0.1154, 2.172e-08, 0.1154, 0.0, 0.0, 0.8101, 0.0, 0.8101, 0.1154, 0.7572, 0.1154, 0.7572, 0.0, 0.8132, 0.6331, 0.8661, 0.6331, 0.8661, 0.7346, 0.8132, 0.7346, 0.4102, 0.7419, 0.4631, 0.7419, 0.4631, 0.8483, 0.4102, 0.8483, 0.7474, 0.848, 0.7474, 0.9479, 0.6985, 0.9479, 0.6985, 0.848, 0.4132, 0.3231, 0.3152, 0.3231, 0.3152, 0.2232, 0.4132, 0.2232, 0.364, 0.8505, 0.364, 0.9483, 0.3152, 0.9483, 0.3152, 0.8505, 0.3227, 0.1154, 0.4207, 0.1154, 0.4207, 0.2153, 0.3227, 0.2153, 0.4591, 0.8483, 0.4591, 0.9462, 0.4102, 0.9462, 0.4102, 0.8483, 0.6863, 0.9477, 0.6375, 0.9477, 0.6375, 0.8478, 0.6863, 0.8478, 0.4909, 0.8371, 0.5397, 0.8371, 0.5397, 0.9393, 0.4909, 0.9393, 0.485, 0.1023, 0.485, 9.287e-09, 0.5652, 0.0, 0.5652, 0.1023, 0.4968, 0.3231, 0.4132, 0.3231, 0.4132, 0.2208, 0.4968, 0.2208, 0.5748, 0.3213, 0.5748, 0.2379, 0.655, 0.2379, 0.655, 0.3213, 0.4207, 0.1154, 0.5043, 0.1154, 0.5043, 0.2177, 0.4207, 0.2177, 0.6517, 0.4462, 0.6517, 0.5296, 0.5715, 0.5296, 0.5715, 0.4462, 0.0, 0.4394, 0.08021, 0.4394, 0.08021, 0.5418, 0.0, 0.5418, 0.09863, 0.4392, 0.1788, 0.4392, 0.1788, 0.5436, 0.09863, 0.5436, 0.573, 0.3231, 0.573, 0.4234, 0.4924, 0.4234, 0.4924, 0.3231, 0.06472, 0.7461, 0.0, 0.7461, 0.0, 0.6458, 0.06472, 0.6458, 0.8839, 0.6049, 0.8192, 0.6049, 0.8192, 0.5244, 0.8839, 0.5244, 0.09863, 0.6476, 0.1634, 0.6476, 0.1634, 0.7479, 0.09863, 0.7479, 0.7742, 0.432, 0.839, 0.432, 0.839, 0.5125, 0.7742, 0.5125, 0.4909, 0.4293, 0.5715, 0.4293, 0.5715, 0.5296, 0.4909, 0.5296, 0.4102, 0.4293, 0.4909, 0.4293, 0.4909, 0.5333, 0.4102, 0.5333, 0.2165, 0.8508, 0.2165, 0.7436, 0.2677, 0.7436, 0.2677, 0.8508, 0.3152, 0.3304, 0.2165, 0.3304, 0.2165, 0.2232, 0.3152, 0.2232, 0.05117, 0.8266, 0.05117, 0.9251, 0.0, 0.9251, 4.964e-08, 0.8266, 0.0, 0.2235, 0.09863, 0.2235, 0.09863, 0.3307, 0.0, 0.3307, 0.1467, 0.8284, 0.1467, 0.9268, 0.0955, 0.9268, 0.0955, 0.8284, 0.3152, 0.7433, 0.3663, 0.7433, 0.3663, 0.8505, 0.3152, 0.8505, 0.8135, 0.2194, 0.8647, 0.2194, 0.8647, 0.3231, 0.8135, 0.3231, 0.8345, 0.1154, 0.8345, 0.2153, 0.7758, 0.2153, 0.7758, 0.1154, 0.5558, 0.7356, 0.4909, 0.7356, 0.4909, 0.6357, 0.5558, 0.6357, 0.2165, 0.9981, 0.2165, 0.9333, 0.2752, 0.9333, 0.2752, 0.9981, 0.2165, 0.6437, 0.2815, 0.6437, 0.2815, 0.7436, 0.2165, 0.7436, 0.09344, 0.9352, 0.09344, 1.0, 0.03472, 1.0, 0.03472, 0.9352, 0.7605, 0.5244, 0.8192, 0.5244, 0.8192, 0.6243, 0.7605, 0.6243, 0.6985, 0.6331, 0.7572, 0.6331, 0.7572, 0.7416, 0.6985, 0.7416, 0.9548, 0.7397, 0.9548, 0.8416, 0.9125, 0.8416, 0.9125, 0.7397, 0.4102, 0.4251, 0.3152, 0.4251, 0.3152, 0.3231, 0.4102, 0.3231, 0.3663, 0.9466, 0.3663, 0.8518, 0.4086, 0.8518, 0.4086, 0.9466, 0.2165, 0.3304, 0.3116, 0.3304, 0.3116, 0.4323, 0.2165, 0.4323, 0.694, 0.4347, 0.694, 0.5296, 0.6517, 0.5296, 0.6517, 0.4347, 0.31, 0.8455, 0.2677, 0.8455, 0.2677, 0.7436, 0.31, 0.7436, 0.05117, 0.8266, 0.09344, 0.8266, 0.09344, 0.9352, 0.05117, 0.9352, 0.5642, 0.5296, 0.5642, 0.6357, 0.4909, 0.6357, 0.4909, 0.5296, 0.485, 0.1061, 0.4028, 0.1061, 0.4028, 2.477e-08, 0.485, 0.0, 0.7742, 0.432, 0.7742, 0.514, 0.7009, 0.514, 0.7009, 0.432, 0.4102, 0.3231, 0.4924, 0.3231, 0.4924, 0.4293, 0.4102, 0.4293, 0.7945, 0.2282, 0.7945, 0.3102, 0.7212, 0.3102, 0.7212, 0.2282, 0.3152, 0.5291, 0.3885, 0.5291, 0.3885, 0.6353, 0.3152, 0.6353, 0.5642, 0.5296, 0.6375, 0.5296, 0.6375, 0.6301, 0.5642, 0.6301, 0.7605, 0.5244, 0.7605, 0.6331, 0.7037, 0.6331, 0.7037, 0.5244, 0.1814, 0.4392, 0.09863, 0.4392, 0.09863, 0.3305, 0.1814, 0.3305, 0.8957, 0.432, 0.8957, 0.5146, 0.839, 0.5146, 0.839, 0.432, 0.0, 0.3307, 0.08272, 0.3307, 0.08272, 0.4394, 0.0, 0.4394, 0.2733, 0.8508, 0.2733, 0.9333, 0.2165, 0.9333, 0.2165, 0.8508, 0.7009, 0.3231, 0.7577, 0.3231, 0.7577, 0.4319, 0.7009, 0.4319, 0.5642, 0.7383, 0.6209, 0.7383, 0.6209, 0.8398, 0.5642, 0.8398, 0.9144, 0.6331, 0.9144, 0.7391, 0.8661, 0.7391, 0.8661, 0.6331, 0.3095, 0.0, 0.3095, 0.1079, 0.2033, 0.1079, 0.2033, 0.0, 0.8345, 0.2153, 0.8345, 0.1074, 0.8828, 0.1074, 0.8828, 0.2153, 0.3227, 0.1154, 0.3227, 0.2232, 0.2165, 0.2232, 0.2165, 0.1154, 0.9125, 0.7397, 0.9125, 0.8475, 0.8643, 0.8475, 0.8643, 0.7397, 0.8647, 0.2172, 0.9129, 0.2172, 0.9129, 0.3231, 0.8647, 0.3231, 0.8839, 0.5244, 0.9322, 0.5244, 0.9322, 0.6303, 0.8839, 0.6303, 0.06786, 0.5418, 0.09277, 0.5418, 0.09277, 0.6507, 0.06786, 0.6507, 0.6177, 0.9403, 0.6177, 0.9962, 0.5642, 0.9959, 0.5642, 0.9403, 0.03363, 0.9761, 0.0, 0.9761, 0.0001988, 0.9251, 0.03363, 0.9251, 0.4915, 0.7356, 0.5476, 0.7356, 0.5476, 0.8371, 0.4909, 0.8371, 0.913, 0.0, 0.9624, 2.477e-08, 0.9621, 0.08004, 0.913, 0.08004, 0.2151, 0.6458, 0.1662, 0.6458, 0.1899, 0.5436, 0.2151, 0.5436, 0.1075, 0.9937, 0.0955, 0.9938, 0.0955, 0.9268, 0.1634, 0.8284, 0.0955, 0.8284, 0.09581, 0.7479, 0.1634, 0.7479, 0.7577, 0.3231, 0.8135, 0.3231, 0.8135, 0.4297, 0.7577, 0.4297, 0.6323, 0.0, 0.6323, 0.1084, 0.5652, 0.1084, 0.5652, 1.238e-08, 0.9532, 0.9624, 0.9532, 0.9136, 0.988, 0.9136, 0.9882, 0.9624, 0.4631, 0.8028, 0.4631, 0.7419, 0.488, 0.7419, 0.4883, 0.8028, 0.9804, 0.1074, 0.9804, 0.1874, 0.9313, 0.1874, 0.931, 0.1074, 0.913, 0.1044, 0.8637, 0.1044, 0.8637, 6.192e-09, 0.913, 0.0, 0.09863, 0.5436, 0.1662, 0.5436, 0.1662, 0.6476, 0.09863, 0.6476, 0.447, 0.9884, 0.4102, 0.9884, 0.4103, 0.9462, 0.447, 0.9462, 0.9997, 0.6306, 0.9997, 0.6872, 0.9512, 0.6872, 0.951, 0.6306, 0.4086, 0.7433, 0.4086, 0.8518, 0.3663, 0.8518, 0.3663, 0.7433, 0.7572, 0.7397, 0.8107, 0.7397, 0.8107, 0.8462, 0.7572, 0.8462, 0.192, 0.2246, 0.215, 0.2235, 0.215, 0.3294, 0.192, 0.3294, 0.8828, 0.1074, 0.931, 0.1074, 0.931, 0.1084, 0.4102, 0.6339, 0.4102, 0.5333, 0.4448, 0.6339, 0.2815, 0.7433, 0.2815, 0.6922, 0.315, 0.7085, 0.3152, 0.7433, 0.811, 0.9413, 0.8594, 0.9407, 0.8594, 0.9974, 0.8107, 0.9974, 0.4909, 0.8371, 0.4909, 0.7356, 0.4915, 0.7356, 0.8132, 0.7397, 0.7572, 0.7397, 0.7572, 0.6331, 0.8132, 0.6331, 0.6399, 0.3231, 0.7009, 0.3231, 0.7009, 0.432, 0.6399, 0.432, 0.6985, 0.848, 0.6985, 0.7416, 0.7514, 0.7416, 0.7514, 0.848, 0.1075, 0.9937, 0.0955, 0.9268, 0.1542, 0.9268, 0.1542, 0.9936, 0.8484, 0.3231, 0.8647, 0.3231, 0.8647, 0.4269, 0.3958, 0.4251, 0.3958, 0.5291, 0.3152, 0.5291, 0.3152, 0.4251, 0.4835, 0.5333, 0.4835, 0.6339, 0.4448, 0.6339, 0.4102, 0.5333, 0.8107, 0.9407, 0.8107, 0.8402, 0.8599, 0.8402, 0.8599, 0.9407, 0.2967, 0.4323, 0.2967, 0.5367, 0.2165, 0.5367, 0.2165, 0.4323, 0.6985, 0.1084, 0.6985, 6.192e-09, 0.7105, 0.0, 0.8484, 0.3231, 0.8647, 0.4269, 0.8135, 0.4269, 0.8135, 0.3231, 0.5397, 0.8853, 0.5397, 0.8371, 0.5626, 0.8371, 0.5628, 0.8853, 0.9493, 0.5052, 0.9493, 0.432, 0.9986, 0.4666, 0.9988, 0.5052, 0.986, 0.7123, 0.9859, 0.736, 0.951, 0.736, 0.09503, 0.8175, 0.06988, 0.8175, 0.07012, 0.7566, 0.09503, 0.7566, 0.5444, 0.9952, 0.4909, 0.9952, 0.4909, 0.9395, 0.5444, 0.9393, 0.06786, 0.6458, 0.0, 0.6458, 0.0, 0.5418, 0.06786, 0.5418, 0.9531, 0.2833, 0.9531, 0.2172, 0.9933, 0.2172, 0.9936, 0.2833, 0.9144, 0.6306, 0.951, 0.6306, 0.951, 0.7391, 0.9144, 0.7391, 0.7572, 0.8462, 0.8059, 0.8462, 0.8059, 0.9477, 0.7572, 0.9477, 0.2815, 0.6922, 0.315, 0.6922, 0.315, 0.7085, 0.986, 0.7123, 0.951, 0.736, 0.951, 0.6872, 0.9861, 0.6872, 0.9505, 0.4317, 0.9137, 0.4317, 0.9137, 0.3231, 0.9505, 0.3231, 0.6323, 0.1036, 0.6323, 0.0, 0.6985, 0.0, 0.6985, 0.1036, 0.8647, 0.3231, 0.9137, 0.3231, 0.9137, 0.4275, 0.8647, 0.4275, 0.9322, 0.5914, 0.9322, 0.5244, 0.9909, 0.5246, 0.9909, 0.5914, 0.8643, 0.8475, 0.9127, 0.8475, 0.9127, 0.949, 0.8643, 0.949, 0.7572, 0.1084, 0.6985, 0.1084, 0.7105, 0.0, 0.7572, 3.715e-08, 0.192, 0.2246, 0.192, 0.2235, 0.215, 0.2235, 0.4862, 0.851, 0.4631, 0.851, 0.4633, 0.8028, 0.4862, 0.8028, 0.931, 0.1084, 0.931, 0.2133, 0.8828, 0.2133, 0.8828, 0.1074, 0.811, 0.9413, 0.811, 0.9407, 0.8594, 0.9407, 0.0, 0.8266, 0.0, 0.7461, 0.06755, 0.7461, 0.06786, 0.8266, 1.0, 0.3963, 0.9505, 0.3963, 0.9508, 0.3231, 1.0, 0.3231, 0.2765, 0.8455, 0.31, 0.8455, 0.31, 0.9492, 0.2765, 0.9492, 0.6136, 0.9403, 0.5642, 0.9403, 0.5642, 0.8398, 0.6136, 0.8398, 0.06988, 0.6507, 0.09277, 0.6507, 0.09277, 0.7566, 0.06988, 0.7566, 0.573, 0.3231, 0.6399, 0.3231, 0.6399, 0.4316, 0.573, 0.4316, 0.1814, 0.3305, 0.2164, 0.3305, 0.2164, 0.4327, 0.1814, 0.4327, 0.796, 0.2167, 0.8135, 0.2167, 0.8135, 0.3231, 0.796, 0.3231, 0.4889, 0.7403, 0.4712, 0.7403, 0.4712, 0.6339, 0.4889, 0.6339, 0.0979, 0.4923, 0.08021, 0.4923, 0.08041, 0.4394, 0.0979, 0.4394, 0.4098, 0.739, 0.3762, 0.739, 0.3762, 0.6353, 0.4098, 0.6353, 0.3079, 0.6456, 0.2827, 0.6456, 0.2827, 0.5367, 0.3079, 0.5367, 0.9936, 0.9136, 0.9532, 0.9136, 0.9534, 0.8475, 0.9936, 0.8475, 0.9493, 0.432, 0.9985, 0.432, 0.9986, 0.4666, 0.2967, 0.4851, 0.2967, 0.4323, 0.3142, 0.4323, 0.3144, 0.4851, 0.9129, 0.2172, 0.9531, 0.2172, 0.9531, 0.3208, 0.9129, 0.3208, 0.1628, 0.9845, 0.1628, 0.9423, 0.1994, 0.9423, 0.1996, 0.9845, 0.9127, 0.8475, 0.9532, 0.8475, 0.9532, 0.9511, 0.9127, 0.9511, 0.1814, 0.4327, 0.2162, 0.4327, 0.2162, 0.5349, 0.1814, 0.5349, 0.8643, 0.7397, 0.8643, 0.8402, 0.8107, 0.8402, 0.8107, 0.7397])
me_wall_005.use_remesh_preserve_volume = False
me_wall_005.use_remesh_preserve_attributes = False
me_wall_005.use_mirror_vertex_groups = False
me_wall_005.update()

# ---- objects
ob_wall_002 = bpy.data.objects.new('Wall.002', me_wall_001)
ob_wall_001 = bpy.data.objects.new('Wall.001', me_wall_000)
ob_wall = bpy.data.objects.new('Wall', me_wall_005)
ob_lamp = bpy.data.objects.new('Lamp', light_lamp)
ob_camera = bpy.data.objects.new('Camera', cam_camera)

# ---- transforms, parenting, visibility, modifiers, constraints
ob_wall_002.location = (23.13, -1.996, 0.04674)
ob_wall_002.rotation_euler = (0.0, -0.0, 3.142)
ob_wall_002.scale = (1.496, 1.0, 1.0)
ob_wall_002.lineart.crease_threshold = 0.0
ob_wall_001.location = (-2.438, 0.0, 14.96)
ob_wall_001.scale = (1.437, 1.0, 1.0)
ob_wall_001.lineart.crease_threshold = 0.0
ob_wall.location = (-3.004, 0.0, 0.0)
ob_wall.scale = (1.496, 1.0, 1.0)
ob_wall.lineart.crease_threshold = 0.0
ob_lamp.location = (4.076, 1.005, 5.904)
ob_lamp.rotation_euler = (0.6503, 0.05522, 1.866)
ob_lamp.lock_rotations_4d = False
ob_lamp.empty_display_type = 'ARROWS'
ob_lamp.color = (0.0, 0.0, 0.0, 0.0)
ob_lamp.lineart.crease_threshold = 0.0
ob_camera.location = (-4.172e-07, -77.34, 7.433)
ob_camera.rotation_euler = (1.571, -0.0, 0.0)
ob_camera.scale = (1.0, 1.0, 1.0)
ob_camera.lock_rotations_4d = False
ob_camera.empty_display_type = 'ARROWS'
ob_camera.color = (0.0, 0.0, 0.0, 0.0)
ob_camera.display_type = 'WIRE'
ob_camera.lineart.crease_threshold = 0.0

# ---- collection membership
col_collection_1.objects.link(ob_wall_002)
col_collection_1.objects.link(ob_wall_001)
col_collection_1.objects.link(ob_wall)
col_collection_1.objects.link(ob_lamp)
col_collection_1.objects.link(ob_camera)

# ---- scene / render settings (as saved in the file)
scene.camera = ob_camera
scene.frame_start = 1; scene.frame_end = 250; scene.frame_set(1)
scene.render.engine = 'CYCLES'
scene.render.resolution_percentage = 50
scene.render.dither_intensity = 0.0
scene.render.film_transparent = True
scene.cycles.use_denoising = False
scene.cycles.samples = 128
scene.cycles.sampling_pattern = 'TABULATED_SOBOL'
scene.cycles.use_adaptive_sampling = False
scene.cycles.use_light_tree = False
scene.cycles.blur_glossy = 0.0
scene.cycles.sample_clamp_indirect = 0.0
scene.view_settings.view_transform = 'Standard'
bpy.context.view_layer.update()
